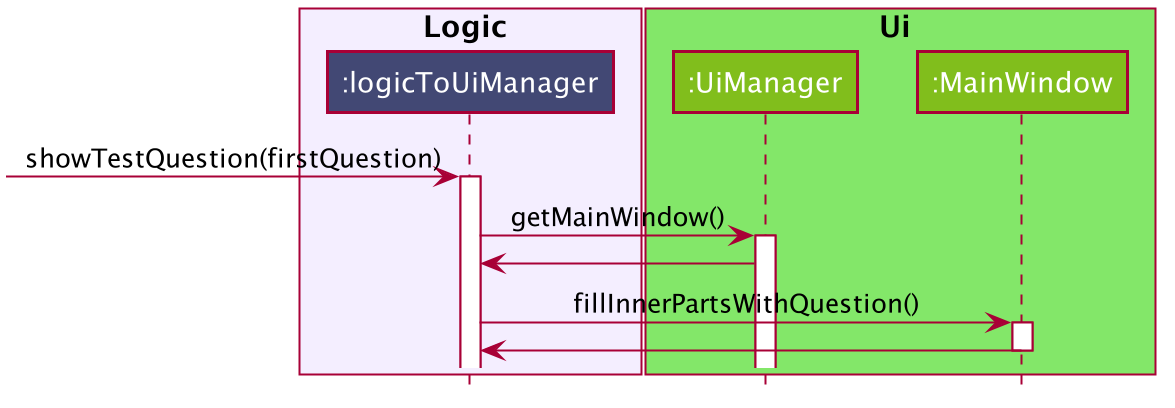

The diagram above was rendered by PlantUML. Its source (embedded in the PNG):
@startuml








skinparam BackgroundColor #FFFFFFF

skinparam Shadowing false

skinparam Class {
    FontColor #FFFFFF
    BorderThickness 1
    BorderColor #FFFFFF
    StereotypeFontColor #FFFFFF
    FontName Arial
}

skinparam Actor {
    BorderColor #FFFFFF
    Color #FFFFFF
    FontName Arial
}

skinparam Sequence {
    MessageAlign center
    BoxFontSize 15
    BoxPadding 0
    BoxFontColor #000000
    FontName Arial
}

skinparam Participant {
    FontColor #FFFFFFF
    Padding 20
}

skinparam MinClassWidth 50
skinparam ParticipantPadding 10
skinparam Shadowing false
skinparam DefaultTextAlignment center
skinparam packageStyle Rectangle

hide footbox
hide members
hide circle

box Logic #f4eeff
participant ":logicToUiManager" as LogicToUiManager #424874
end box

box Ui #83E769
participant ":UiManager" as UiManager #81BE1C
participant ":MainWindow" as MainWindow #81BE1C
end box

[-> LogicToUiManager : showTestQuestion(firstQuestion)
activate LogicToUiManager

LogicToUiManager -> UiManager : getMainWindow()
activate UiManager

UiManager -> LogicToUiManager

LogicToUiManager -> MainWindow : fillInnerPartsWithQuestion()
activate MainWindow

MainWindow -> LogicToUiManager
deactivate MainWindow

@enduml